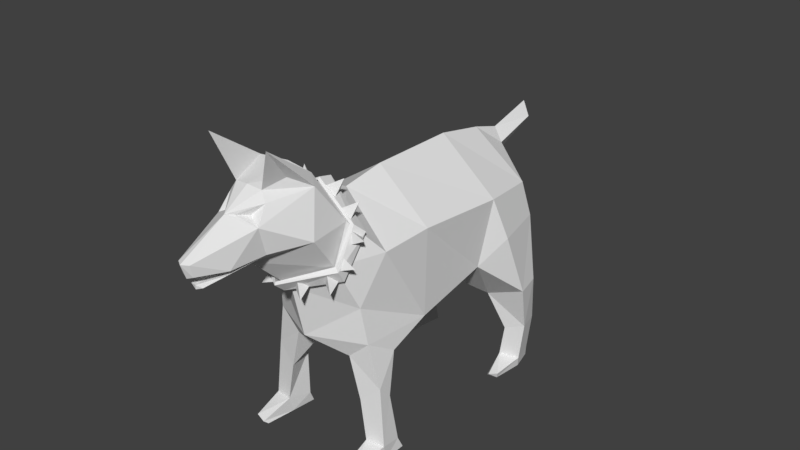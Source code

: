 # Source: DogRun.blend  (saved by Blender 2.78.0; exported with 4.5.12 LTS)
import bpy
from mathutils import Matrix  # noqa: F401  (used for matrix-valued properties, if any)

bpy.ops.wm.read_factory_settings(use_empty=True)
scene = bpy.context.scene
scene.name = 'Scene'

# ---- collections
col_collection_1 = bpy.data.collections.new('Collection 1'); scene.collection.children.link(col_collection_1)

# ---- materials (node trees are filled in below, after node groups)
mat_material = bpy.data.materials.new('Material')
mat_material.alpha_threshold = 0.0
mat_material.use_transparent_shadow = False
mat_material.roughness = 0.5
mat_material.line_color = (0.0, 0.0, 0.0, 1.0)

# ---- material node trees

# ---- world
world_world = bpy.data.worlds.new('World'); scene.world = world_world
world_world.color = (0.05088, 0.05088, 0.05088)
world_world.use_sun_shadow = False
world_world.sun_shadow_jitter_overblur = 0.0
world_world.cycles.sampling_method = 'MANUAL'

# ---- meshes
me_cube = bpy.data.meshes.new('Cube')
me_cube.from_pydata([(0.1353, -0.4183, 0.5851), (0.138, -0.3633, 0.6926), (0.1355, -0.3973, 0.5523), (0.1535, -0.3383, 0.6685), (0.0, -0.466, 0.5088), (0.0, -0.2906, 0.7536), (0.0, -0.4965, 0.5361), (0.0, -0.3304, 0.7629), (0.1272, -0.3657, 0.6918), (0.1215, -0.4121, 0.594), (0.0, -0.4928, 0.5445), (0.0, -0.3369, 0.7569), (0.144, -0.3387, 0.6633), (0.1255, -0.3908, 0.5544), (0.0, -0.4585, 0.5062), (0.0, -0.3008, 0.7395), (0.04094, -0.3064, 0.7261), (0.05946, -0.343, 0.7282), (0.06603, -0.314, 0.7721), (0.0243, -0.3365, 0.7485), (0.1454, -0.3447, 0.6569), (0.1395, -0.3765, 0.6442), (0.1791, -0.3732, 0.6648), (0.1365, -0.3706, 0.6783), (0.08769, -0.3544, 0.7141), (0.1294, -0.3319, 0.7378), (0.1229, -0.3609, 0.6939), (0.1043, -0.3243, 0.6917), (0.1374, -0.3789, 0.5912), (0.1338, -0.412, 0.587), (0.1735, -0.401, 0.6004), (0.1339, -0.399, 0.6179), (0.1225, -0.4015, 0.5525), (0.09257, -0.4188, 0.5414), (0.1317, -0.4437, 0.5342), (0.1089, -0.4287, 0.5724), (0.05644, -0.4351, 0.5294), (0.02648, -0.4525, 0.5182), (0.0656, -0.4774, 0.511), (0.04277, -0.4624, 0.5492), (0.1681, 0.09903, 0.3904), (0.138, -0.3461, 0.4543), (0.1916, 0.1279, 0.5911), (0.1735, -0.2892, 0.6004), (0.0, 0.1457, 0.2961), (0.0, -0.4049, 0.3513), (0.0, 0.1535, 0.7228), (0.0, -0.2378, 0.7045), (0.0, 0.3932, 0.5711), (0.03059, 0.3889, 0.6275), (0.0, 0.3976, 0.6662), (0.1221, -0.48, 0.6868), (0.09965, -0.4489, 0.8095), (0.0, -0.5649, 0.6274), (0.0, -0.4317, 0.8402), (0.05903, -0.5704, 0.6703), (0.05656, -0.5615, 0.7952), (0.0, -0.5974, 0.6732), (0.0, -0.5605, 0.8267), (0.04758, -0.6696, 0.6672), (0.06436, -0.5947, 0.7492), (0.0, -0.6889, 0.6647), (0.01353, -0.6162, 0.7749), (0.01739, -0.7478, 0.6739), (0.01814, -0.756, 0.7075), (0.0, -0.7531, 0.6675), (0.0, -0.7675, 0.7079), (0.1158, 0.3506, 0.4391), (0.0, 0.3244, 0.2827), (0.0, 0.3053, 0.6935), (0.1603, 0.3112, 0.5682), (0.02274, 0.5364, 0.6614), (0.0, 0.5495, 0.6433), (0.0, 0.5421, 0.7037), (0.1757, -0.1408, 0.3529), (0.179, -0.1374, 0.6062), (0.0, -0.1096, 0.7236), (0.0, -0.1543, 0.2711), (0.1628, -0.2485, 0.2959), (0.1497, -0.3326, 0.3469), (0.08946, -0.3373, 0.2924), (0.08207, -0.2386, 0.2572), (0.177, -0.2826, 0.1795), (0.1776, -0.3211, 0.2176), (0.1213, -0.3336, 0.1684), (0.137, -0.2598, 0.1733), (0.1888, -0.265, 0.03916), (0.1932, -0.3259, 0.04843), (0.1408, -0.3356, 0.05219), (0.1318, -0.2631, 0.03716), (0.1918, -0.2491, 0.004906), (0.1914, -0.3151, 0.003197), (0.139, -0.3247, 0.006959), (0.1348, -0.2472, 0.002909), (0.1778, -0.4215, 0.03089), (0.1476, -0.4293, 0.0253), (0.1722, -0.4103, 0.0103), (0.1415, -0.4173, 0.01493), (0.2179, 0.1646, 0.4673), (0.1842, 0.3226, 0.4698), (0.1185, 0.2249, 0.2327), (0.2316, 0.2341, 0.2752), (0.1187, 0.3001, 0.236), (0.2182, 0.307, 0.2812), (0.1631, 0.2545, 0.1182), (0.2167, 0.2761, 0.1334), (0.1539, 0.3261, 0.1165), (0.2, 0.3412, 0.1322), (0.1508, 0.2516, 0.0261), (0.2044, 0.2732, 0.01993), (0.1416, 0.3233, 0.02444), (0.1877, 0.3384, 0.01873), (0.1741, 0.2572, -0.009562), (0.2005, 0.2772, -0.00935), (0.1469, 0.2556, -0.0003125), (0.1377, 0.3273, -0.001977), (0.1838, 0.3424, -0.01055), (0.1692, 0.1725, 0.0002219), (0.1925, 0.1837, 0.005603), (0.1595, 0.1799, -0.009661), (0.1876, 0.1889, -0.01207), (0.09077, -0.5827, 0.937), (0.08249, -0.44, 0.836), (0.04097, -0.5559, 0.8215), (0.0, -0.3409, 0.7559), (0.1194, -0.3685, 0.6967), (0.114, -0.4072, 0.5876), (0.0, -0.4412, 0.5072), (0.01901, -0.7264, 0.6386), (0.0, -0.7314, 0.6423), (0.0, -0.7309, 0.6309), (0.0, -0.6645, 0.6459), (0.03781, -0.6672, 0.6529), (0.0, -0.6476, 0.6317), (0.0, -0.5921, 0.6593), (0.0, -0.6342, 0.778), (0.0296, -0.5817, 0.766), (0.06798, -0.5037, 0.8425)], [], [(3, 0, 2), (4, 0, 6), (1, 9, 0), (5, 1, 3), (9, 14, 10), (7, 8, 1), (0, 10, 6), (8, 15, 12), (9, 12, 13), (2, 12, 3), (5, 12, 15), (14, 2, 4), (3, 1, 0), (4, 2, 0), (1, 8, 9), (5, 7, 1), (9, 13, 14), (7, 11, 8), (0, 9, 10), (8, 11, 15), (9, 8, 12), (2, 13, 12), (5, 3, 12), (14, 13, 2), (16, 18, 17), (24, 25, 27), (17, 18, 19), (20, 22, 21), (21, 22, 23), (19, 18, 16), (23, 22, 20), (26, 25, 24), (27, 25, 26), (28, 30, 29), (29, 30, 31), (31, 30, 28), (32, 34, 33), (33, 34, 35), (35, 34, 32), (36, 38, 37), (37, 38, 39), (39, 38, 36), (74, 43, 41), (75, 47, 43), (125, 51, 126), (74, 79, 78), (69, 49, 50), (50, 71, 73), (70, 48, 49), (133, 132, 128, 130), (122, 52, 125), (126, 53, 127), (56, 62, 136), (135, 64, 60), (57, 59, 61), (46, 70, 69), (59, 64, 63), (61, 63, 65), (66, 63, 64), (48, 72, 71), (74, 44, 40), (42, 76, 75), (40, 75, 74), (81, 84, 80), (45, 81, 80), (45, 79, 41), (74, 81, 77), (82, 89, 85), (78, 83, 82), (81, 82, 85), (80, 83, 79), (89, 92, 88), (84, 87, 83), (85, 88, 84), (82, 87, 86), (91, 93, 90), (86, 91, 90), (86, 93, 89), (92, 95, 88), (94, 97, 96), (92, 96, 97), (91, 94, 96), (88, 94, 87), (68, 100, 44), (67, 102, 68), (42, 99, 70), (40, 98, 42), (103, 105, 107), (102, 107, 106), (67, 103, 102), (99, 101, 103), (40, 101, 98), (106, 108, 104), (100, 105, 101), (102, 104, 100), (111, 113, 116), (111, 115, 110), (106, 111, 110), (107, 109, 111), (104, 109, 105), (114, 115, 112), (113, 115, 116), (108, 118, 109), (110, 114, 108), (112, 119, 114), (117, 120, 118), (109, 120, 113), (108, 119, 117), (112, 120, 119), (135, 123, 58), (41, 127, 45), (47, 125, 43), (43, 126, 41), (74, 75, 43), (75, 76, 47), (125, 52, 51), (74, 41, 79), (69, 70, 49), (50, 49, 71), (67, 68, 48), (70, 67, 48), (53, 51, 55), (126, 51, 53), (56, 123, 135), (135, 66, 64), (51, 60, 55), (46, 42, 70), (59, 60, 64), (61, 59, 63), (66, 65, 63), (71, 72, 73), (49, 48, 71), (74, 77, 44), (42, 46, 76), (40, 42, 75), (81, 85, 84), (45, 77, 81), (45, 80, 79), (74, 78, 81), (82, 86, 89), (78, 79, 83), (81, 78, 82), (80, 84, 83), (89, 93, 92), (84, 88, 87), (85, 89, 88), (82, 83, 87), (91, 92, 93), (86, 87, 91), (86, 90, 93), (92, 97, 95), (94, 95, 97), (92, 91, 96), (91, 87, 94), (88, 95, 94), (68, 102, 100), (42, 98, 99), (67, 70, 99), (103, 101, 105), (102, 103, 107), (40, 44, 100), (67, 99, 103), (99, 98, 101), (40, 100, 101), (106, 110, 108), (100, 104, 105), (102, 106, 104), (111, 109, 113), (111, 116, 115), (106, 107, 111), (107, 105, 109), (104, 108, 109), (113, 112, 115), (108, 117, 118), (110, 115, 114), (117, 119, 120), (109, 118, 120), (108, 114, 119), (112, 113, 120), (122, 121, 52), (122, 124, 54), (123, 52, 137), (41, 126, 127), (47, 124, 125), (43, 125, 126), (122, 54, 58), (58, 123, 122), (121, 122, 123), (52, 123, 56), (124, 122, 125), (130, 128, 129), (132, 131, 129, 128), (55, 57, 134), (53, 55, 132, 133), (52, 60, 51), (134, 131, 132, 55), (59, 55, 60), (55, 59, 57), (60, 62, 135), (62, 56, 135), (60, 56, 136), (62, 60, 136), (56, 60, 52), (52, 121, 137), (121, 123, 137)])
me_cube.materials.append(mat_material)
me_cube.use_remesh_preserve_volume = False
me_cube.use_remesh_preserve_attributes = False
me_cube.use_mirror_vertex_groups = False
me_cube.update()
arm_armature = bpy.data.armatures.new('Armature')  # bones are not reproduced

# ---- objects
ob_dogrig = bpy.data.objects.new('DogRig', arm_armature)
ob_dog = bpy.data.objects.new('Dog', me_cube)

# ---- transforms, parenting, visibility, modifiers, constraints
ob_dogrig.location = (0.0, 0.0, 0.0)
ob_dogrig.show_in_front = True
ob_dogrig.lineart.crease_threshold = 0.0
ob_dog.parent = ob_dogrig
ob_dog.location = (0.0, 0.0, 0.0)
ob_dog.lock_rotations_4d = False
ob_dog.empty_display_type = 'ARROWS'
ob_dog.lineart.crease_threshold = 0.0
_vg = ob_dog.vertex_groups.new(name='root')
_vg = ob_dog.vertex_groups.new(name='torso1')
for _i, _w in zip([42, 46, 47, 50, 69, 70, 76], [0.06621, 0.6274, 0.001577, 0.0534, 0.6258, 0.03502, 0.1088]): _vg.add([_i], _w, 'REPLACE')
_vg = ob_dog.vertex_groups.new(name='back_leg1.l')
for _i, _w in zip([40, 42, 44, 46, 48, 67, 68, 69, 70, 74, 75, 76, 77, 98, 99, 100, 101, 102, 103, 104, 105, 106, 107], [0.4726, 0.3973, 0.02794, 0.02256, 0.01377, 0.8931, 0.1966, 0.03312, 0.3489, 0.01282, 0.02572, 0.0238, 0.0941, 0.9283, 0.9383, 0.6754, 0.9568, 0.9615, 0.9555, 0.009158, 0.01961, 0.002582, 0.03501]): _vg.add([_i], _w, 'REPLACE')
_vg = ob_dog.vertex_groups.new(name='back_leg2.l')
for _i, _w in zip([100, 101, 102, 103, 104, 105, 106, 107, 108, 109, 110, 111, 113, 114, 115, 116], [0.02239, 0.01549, 0.01902, 0.0264, 0.9367, 0.9471, 0.9631, 0.9487, 0.06171, 0.05271, 0.8406, 0.8572, 0.03076, 0.02601, 0.5655, 0.5636]): _vg.add([_i], _w, 'REPLACE')
_vg = ob_dog.vertex_groups.new(name='back_leg3.l')
for _i, _w in zip([104, 108, 109, 110, 111, 112, 113, 114, 115, 116, 117, 118, 119, 120], [0.0162, 0.9373, 0.9465, 0.1578, 0.1413, 0.992, 0.9595, 0.9618, 0.434, 0.436, 0.9997, 0.9985, 0.9982, 0.9997]): _vg.add([_i], _w, 'REPLACE')
_vg = ob_dog.vertex_groups.new(name='torso1.004')
for _i, _w in zip([46, 48, 49, 50, 67, 69, 70, 71, 72, 73, 99], [0.06856, 0.9569, 0.966, 0.9298, 0.09243, 0.2358, 0.1172, 0.9992, 0.9994, 0.9997, 0.03441]): _vg.add([_i], _w, 'REPLACE')
_vg = ob_dog.vertex_groups.new(name='back_leg1.r')
for _i, _w in zip([40, 44, 68, 77], [0.03312, 0.4307, 0.05098, 0.06705]): _vg.add([_i], _w, 'REPLACE')
_vg = ob_dog.vertex_groups.new(name='back_leg2.r')
_vg = ob_dog.vertex_groups.new(name='back_leg3.r')
_vg = ob_dog.vertex_groups.new(name='torso2')
for _i, _w in zip([40, 41, 42, 43, 44, 45, 46, 47, 51, 69, 74, 75, 76, 77, 81, 124, 125, 126, 127], [0.007681, 0.07281, 0.08346, 0.6377, 0.03831, 0.05007, 0.1255, 0.7152, 0.008962, 0.01466, 0.107, 0.7537, 0.7267, 0.321, 0.02793, 0.1145, 0.1135, 0.1118, 0.3102]): _vg.add([_i], _w, 'REPLACE')
_vg = ob_dog.vertex_groups.new(name='neck')
for _i, _w in zip([0, 1, 2, 3, 4, 5, 6, 7, 8, 9, 10, 11, 12, 13, 14, 15, 16, 17, 18, 19, 20, 21, 22, 23, 24, 25, 26, 27, 28, 29, 30, 31, 32, 33, 34, 35, 36, 37, 38, 39, 41, 43, 45, 47, 51, 52, 53, 54, 55, 56, 58, 60, 62, 75, 76, 121, 122, 123, 124, 125, 126, 127, 136, 137], [1.0, 1.0, 1.0, 1.0, 1.0, 1.0, 1.0, 1.0, 1.0, 1.0, 1.0, 1.0, 1.0, 1.0, 1.0, 1.0, 1.0, 1.0, 1.0, 1.0, 1.0, 1.0, 1.0, 1.0, 1.0, 1.0, 1.0, 1.0, 1.0, 1.0, 1.0, 1.0, 1.0, 1.0, 1.0, 1.0, 1.0, 1.0, 1.0, 1.0, 0.07063, 0.1796, 0.08884, 0.2043, 0.07823, 0.02997, 0.0, 0.03071, 0.04801, 0.05176, 0.07924, 0.01094, 0.0, 0.03144, 0.06833, 0.005092, 0.02998, 0.04516, 0.8043, 0.7681, 0.7069, 0.4017, 0.005981, 0.01999]): _vg.add([_i], _w, 'REPLACE')
_vg = ob_dog.vertex_groups.new(name='head')
for _i, _w in zip([0, 1, 2, 3, 4, 5, 6, 7, 8, 9, 10, 11, 12, 13, 14, 15, 16, 17, 18, 19, 20, 21, 22, 23, 24, 25, 26, 27, 28, 29, 30, 31, 32, 33, 34, 35, 36, 37, 38, 39, 51, 52, 54, 55, 56, 57, 58, 59, 60, 61, 62, 63, 64, 65, 66, 121, 122, 123, 124, 125, 134, 135, 136, 137], [0.3377, 0.3377, 0.3377, 0.3377, 0.3377, 0.3377, 0.3377, 0.3377, 0.3377, 0.3377, 0.3377, 0.3377, 0.3377, 0.3377, 0.3377, 0.3377, 0.3377, 0.3377, 0.3377, 0.3377, 0.3377, 0.3377, 0.3377, 0.3377, 0.3377, 0.3377, 0.3377, 0.3377, 0.3377, 0.3377, 0.3377, 0.3377, 0.3377, 0.3377, 0.3377, 0.3377, 0.3377, 0.3377, 0.3377, 0.3377, 0.1254, 0.8834, 0.8422, 0.1578, 0.9373, 0.4003, 0.9183, 0.9206, 0.883, 0.9611, 0.9551, 0.9928, 0.9968, 0.9941, 0.9988, 0.8425, 0.9053, 0.9482, 0.06644, 0.05143, 0.009804, 0.9732, 0.9428, 0.9029]): _vg.add([_i], _w, 'REPLACE')
_vg = ob_dog.vertex_groups.new(name='head.001')
for _i, _w in zip([51, 53, 55, 56, 57, 59, 60, 61, 126, 127, 128, 129, 130, 131, 132, 133, 134, 136], [0.1493, 0.9752, 0.7689, 0.0007644, 0.5928, 0.07336, 0.08458, 0.02442, 0.04892, 0.1094, 0.9996, 1.0, 0.9999, 0.9999, 0.9937, 0.9991, 0.9687, 0.001355]): _vg.add([_i], _w, 'REPLACE')
_vg = ob_dog.vertex_groups.new(name='front_leg1.l')
for _i, _w in zip([0, 2, 4, 6, 9, 10, 13, 14, 28, 29, 30, 31, 32, 33, 34, 35, 36, 37, 38, 39, 40, 41, 43, 44, 45, 74, 75, 77, 78, 79, 80, 81, 82, 83, 84, 85, 98, 126, 127], [0.0, 0.0, 0.0, 0.0, 0.0, 0.0, 0.0, 0.0, 0.0, 0.0, 0.0, 0.0, 0.0, 0.0, 0.0, 0.0, 0.0, 0.0, 0.0, 0.0, 0.01696, 0.1112, 0.0301, 0.07244, 0.04761, 0.2316, 0.07346, 0.2883, 0.9435, 0.9168, 0.9147, 0.8703, 0.07896, 0.8396, 0.07675, 0.06057, 0.0, 0.01755, 0.08924]): _vg.add([_i], _w, 'REPLACE')
_vg = ob_dog.vertex_groups.new(name='front_leg2.l')
for _i, _w in zip([77, 78, 80, 81, 82, 83, 84, 85, 86, 87, 88, 89, 90, 91, 92, 93], [0.01204, 0.005737, 0.01186, 0.06614, 0.9017, 0.1663, 0.8872, 0.9235, 0.8258, 0.08437, 0.06327, 0.8304, 0.5462, 0.05689, 0.02359, 0.567]): _vg.add([_i], _w, 'REPLACE')
_vg = ob_dog.vertex_groups.new(name='front_foot.l')
for _i, _w in zip([84, 86, 87, 88, 89, 90, 91, 92, 93, 94, 95, 96, 97], [0.0195, 0.1733, 0.9246, 0.9352, 0.1677, 0.4536, 0.944, 0.9631, 0.4325, 0.998, 0.9985, 0.9977, 0.9968]): _vg.add([_i], _w, 'REPLACE')
_vg = ob_dog.vertex_groups.new(name='front_leg1.r')
for _i, _w in zip([45, 80, 127], [0.4101, 0.01766, 0.0519]): _vg.add([_i], _w, 'REPLACE')
_vg = ob_dog.vertex_groups.new(name='front_leg2.r')
_vg = ob_dog.vertex_groups.new(name='front_foot.r')
_m = ob_dog.modifiers.new('Mirror', 'MIRROR')
_m.use_clip = True
_m = ob_dog.modifiers.new('Armature', 'ARMATURE')
_m.object = ob_dogrig

# ---- collection membership
col_collection_1.objects.link(ob_dogrig)
col_collection_1.objects.link(ob_dog)

# ---- scene / render settings (as saved in the file)
scene.frame_start = 0; scene.frame_end = 24; scene.frame_set(17)
scene.render.engine = 'BLENDER_EEVEE_NEXT'
scene.render.resolution_percentage = 50
scene.render.dither_intensity = 0.0
scene.cycles.use_denoising = False
scene.cycles.samples = 128
scene.cycles.sampling_pattern = 'TABULATED_SOBOL'
scene.cycles.light_sampling_threshold = 0.0
scene.cycles.use_adaptive_sampling = False
scene.cycles.use_light_tree = False
scene.cycles.blur_glossy = 0.0
scene.cycles.sample_clamp_indirect = 0.0
scene.view_settings.view_transform = 'Standard'
bpy.context.view_layer.update()

# ---- added for rendering (the .blend has no active camera and no usable light): camera, sun
cam_auto = bpy.data.cameras.new('AutoCamera')
cam_auto.lens = 50.0
cam_auto.sensor_width = 36.0
cam_auto.clip_end = 1000.0
ob_auto_camera = bpy.data.objects.new('AutoCamera', cam_auto)
scene.collection.objects.link(ob_auto_camera)
ob_auto_camera.location = (1.69628, -2.06498, 1.87112)
ob_auto_camera.rotation_euler = (1.09748, -7.21219e-08, 0.694738)
scene.camera = ob_auto_camera
light_auto_sun = bpy.data.lights.new('AutoSun', 'SUN')
light_auto_sun.energy = 3.0
light_auto_sun.angle = 0.0523599
ob_auto_sun = bpy.data.objects.new('AutoSun', light_auto_sun)
scene.collection.objects.link(ob_auto_sun)
ob_auto_sun.rotation_euler = (0.872665, 0.174533, 0.523599)
bpy.context.view_layer.update()
